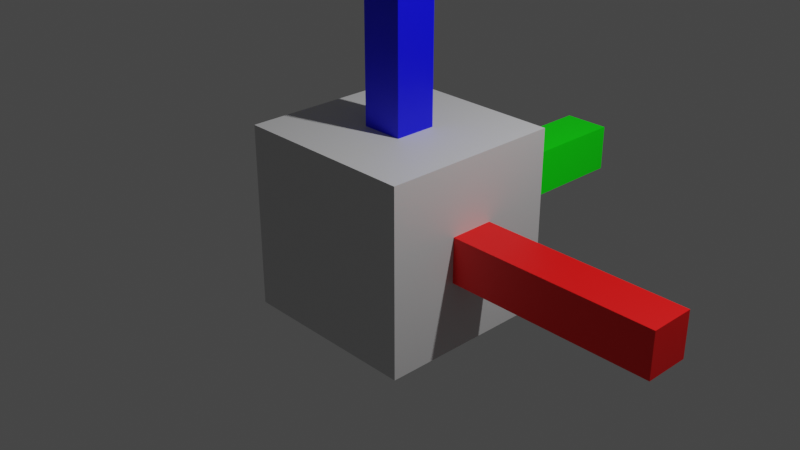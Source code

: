 # Source: cube_multipart.blend  (saved by Blender 2.83.18; exported with 4.5.12 LTS)
import bpy
from mathutils import Matrix  # noqa: F401  (used for matrix-valued properties, if any)

bpy.ops.wm.read_factory_settings(use_empty=True)
scene = bpy.context.scene
scene.name = 'Scene'

# ---- collections
col_collection = bpy.data.collections.new('Collection'); scene.collection.children.link(col_collection)

# ---- materials (node trees are filled in below, after node groups)
mat_base_mtl = bpy.data.materials.new('base.mtl')
mat_base_mtl.use_transparent_shadow = False
mat_blue_mtl = bpy.data.materials.new('blue.mtl')
mat_blue_mtl.use_transparent_shadow = False
mat_red_mtl = bpy.data.materials.new('red.mtl')
mat_red_mtl.use_transparent_shadow = False
mat_material_001 = bpy.data.materials.new('Material.001')
mat_material_001.use_transparent_shadow = False

# ---- material node trees
mat_base_mtl.use_nodes = True; mat_base_mtl.node_tree.nodes.clear()
_N = mat_base_mtl.node_tree.nodes; _L = mat_base_mtl.node_tree.links
n0 = _N.new('ShaderNodeBsdfPrincipled'); n0.name = 'Principled BSDF'; n0.location = (10, 300)
n0.distribution = 'GGX'
n0.subsurface_method = 'BURLEY'
n0.inputs[0].default_value = (0.6456, 0.6456, 0.6494, 1.0)
n0.inputs[3].default_value = 1.45
n0.inputs[27].default_value = (0.0, 0.0, 0.0, 1.0)
n0.inputs[28].default_value = 1.0
n1 = _N.new('ShaderNodeOutputMaterial'); n1.name = 'Material Output'; n1.location = (300, 300)
_L.new(n0.outputs[0], n1.inputs[0])
n1.is_active_output = True
mat_blue_mtl.use_nodes = True; mat_blue_mtl.node_tree.nodes.clear()
_N = mat_blue_mtl.node_tree.nodes; _L = mat_blue_mtl.node_tree.links
n0 = _N.new('ShaderNodeBsdfPrincipled'); n0.name = 'Principled BSDF'; n0.location = (10, 300)
n0.distribution = 'GGX'
n0.subsurface_method = 'BURLEY'
n0.inputs[0].default_value = (0.0, 0.0, 1.0, 1.0)
n0.inputs[3].default_value = 1.45
n0.inputs[27].default_value = (0.0, 0.0, 0.0, 1.0)
n0.inputs[28].default_value = 1.0
n1 = _N.new('ShaderNodeOutputMaterial'); n1.name = 'Material Output'; n1.location = (300, 300)
_L.new(n0.outputs[0], n1.inputs[0])
n1.is_active_output = True
mat_red_mtl.use_nodes = True; mat_red_mtl.node_tree.nodes.clear()
_N = mat_red_mtl.node_tree.nodes; _L = mat_red_mtl.node_tree.links
n0 = _N.new('ShaderNodeBsdfPrincipled'); n0.name = 'Principled BSDF'; n0.location = (10, 300)
n0.distribution = 'GGX'
n0.subsurface_method = 'BURLEY'
n0.inputs[0].default_value = (1.0, 0.0, 0.0, 1.0)
n0.inputs[3].default_value = 1.45
n0.inputs[27].default_value = (0.0, 0.0, 0.0, 1.0)
n0.inputs[28].default_value = 1.0
n1 = _N.new('ShaderNodeOutputMaterial'); n1.name = 'Material Output'; n1.location = (300, 300)
_L.new(n0.outputs[0], n1.inputs[0])
n1.is_active_output = True
mat_material_001.use_nodes = True; mat_material_001.node_tree.nodes.clear()
_N = mat_material_001.node_tree.nodes; _L = mat_material_001.node_tree.links
n0 = _N.new('ShaderNodeBsdfPrincipled'); n0.name = 'Principled BSDF'; n0.location = (10, 300)
n0.distribution = 'GGX'
n0.subsurface_method = 'BURLEY'
n0.inputs[0].default_value = (0.0, 1.0, 0.0, 1.0)
n0.inputs[3].default_value = 1.45
n0.inputs[27].default_value = (0.0, 0.0, 0.0, 1.0)
n0.inputs[28].default_value = 1.0
n1 = _N.new('ShaderNodeOutputMaterial'); n1.name = 'Material Output'; n1.location = (300, 300)
_L.new(n0.outputs[0], n1.inputs[0])
n1.is_active_output = True

# ---- world
world_world = bpy.data.worlds.new('World'); scene.world = world_world
world_world.use_nodes = True; world_world.node_tree.nodes.clear()
_N = world_world.node_tree.nodes; _L = world_world.node_tree.links
n0 = _N.new('ShaderNodeOutputWorld'); n0.name = 'World Output'; n0.location = (300, 300)
n1 = _N.new('ShaderNodeBackground'); n1.name = 'Background'; n1.location = (10, 300)
n1.inputs[0].default_value = (0.05088, 0.05088, 0.05088, 1.0)
_L.new(n1.outputs[0], n0.inputs[0])
n0.is_active_output = True
world_world.color = (0.05088, 0.05088, 0.05088)
world_world.use_sun_shadow = False
world_world.sun_shadow_jitter_overblur = 0.0

# ---- cameras
cam_camera = bpy.data.cameras.new('Camera')
cam_camera.clip_end = 100.0
cam_camera.ortho_scale = 7.314

# ---- lights
light_light = bpy.data.lights.new('Light', 'POINT')
light_light.transmission_factor = 0.0
light_light.energy = 1000.0
light_light.shadow_soft_size = 0.1
light_light.shadow_maximum_resolution = 0.006
light_light.use_absolute_resolution = True

# ---- meshes
me_cube_001 = bpy.data.meshes.new('Cube.001')
me_cube_001.from_pydata([(-1.0, -1.0, -1.0), (-0.2292, -0.2292, 1.0), (-0.2574, 1.0, -0.2574), (-0.2292, 0.2292, 1.0), (1.0, -0.2436, -0.2436), (0.2292, -0.2292, 1.0), (1.0, 0.2436, -0.2436), (0.2292, 0.2292, 1.0), (-1.0, -1.0, 1.0), (-0.2574, 1.0, 0.2574), (1.0, 0.2436, 0.2436), (1.0, -0.2436, 0.2436), (-1.0, -1.0, 1.0), (-1.0, 1.0, 1.0), (1.0, 1.0, 1.0), (1.0, -1.0, 1.0), (-0.2292, -0.2292, 2.681), (-0.2292, 0.2292, 2.681), (0.2292, 0.2292, 2.681), (0.2292, -0.2292, 2.681), (0.2574, 1.0, 0.2574), (0.2574, 1.0, -0.2574), (1.0, -1.0, -1.0), (1.0, -1.0, 1.0), (3.249, 0.2436, 0.2436), (3.249, 0.2436, -0.2436), (3.249, -0.2436, -0.2436), (3.249, -0.2436, 0.2436), (-1.0, 1.0, 1.0), (-1.0, 1.0, -1.0), (1.0, 1.0, -1.0), (1.0, 1.0, 1.0), (-0.2574, 3.01, 0.2574), (-0.2574, 3.01, -0.2574), (0.2574, 3.01, -0.2574), (0.2574, 3.01, 0.2574)], [], [(0, 8, 28, 29), (21, 2, 33, 34), (10, 11, 27, 24), (22, 23, 8, 0), (29, 30, 22, 0), (1, 5, 19, 16), (12, 13, 28, 8), (13, 14, 31, 28), (14, 15, 23, 31), (15, 12, 8, 23), (1, 3, 13, 12), (3, 7, 14, 13), (7, 5, 15, 14), (5, 1, 12, 15), (18, 17, 16, 19), (7, 3, 17, 18), (5, 7, 18, 19), (3, 1, 16, 17), (10, 6, 30, 31), (6, 4, 22, 30), (11, 10, 31, 23), (4, 11, 23, 22), (25, 24, 27, 26), (6, 10, 24, 25), (11, 4, 26, 27), (4, 6, 25, 26), (9, 2, 29, 28), (2, 21, 30, 29), (20, 9, 28, 31), (21, 20, 31, 30), (33, 32, 35, 34), (9, 20, 35, 32), (2, 9, 32, 33), (20, 21, 34, 35)])
me_cube_001.polygons.foreach_set('material_index', [0, 3, 2, 0, 0, 1, 0, 0, 0, 0, 0, 0, 0, 0, 1, 1, 1, 1, 0, 0, 0, 0, 2, 2, 2, 2, 0, 0, 0, 0, 3, 3, 3, 3])
_uv = me_cube_001.uv_layers.new(name='UVMap')
_uv.uv.foreach_set('vector', [0.375, 0.0, 0.625, 0.0, 0.625, 0.25, 0.375, 0.25, 0.4678, 0.4072, 0.4678, 0.3428, 0.4678, 0.3428, 0.4678, 0.4072, 0.5305, 0.5945, 0.5305, 0.6555, 0.5305, 0.6555, 0.5305, 0.5945, 0.375, 0.75, 0.625, 0.75, 0.625, 1.0, 0.375, 1.0, 0.125, 0.5, 0.375, 0.5, 0.375, 0.75, 0.125, 0.75, 0.7787, 0.6537, 0.7213, 0.6537, 0.7213, 0.6537, 0.7787, 0.6537, 0.875, 0.75, 0.875, 0.5, 0.875, 0.5, 0.875, 0.75, 0.875, 0.5, 0.625, 0.5, 0.625, 0.5, 0.875, 0.5, 0.625, 0.5, 0.625, 0.75, 0.625, 0.75, 0.625, 0.5, 0.625, 0.75, 0.875, 0.75, 0.875, 0.75, 0.625, 0.75, 0.7787, 0.6537, 0.7787, 0.5963, 0.875, 0.5, 0.875, 0.75, 0.7787, 0.5963, 0.7213, 0.5963, 0.625, 0.5, 0.875, 0.5, 0.7213, 0.5963, 0.7213, 0.6537, 0.625, 0.75, 0.625, 0.5, 0.7213, 0.6537, 0.7787, 0.6537, 0.875, 0.75, 0.625, 0.75, 0.7213, 0.5963, 0.7787, 0.5963, 0.7787, 0.6537, 0.7213, 0.6537, 0.7213, 0.5963, 0.7787, 0.5963, 0.7787, 0.5963, 0.7213, 0.5963, 0.7213, 0.6537, 0.7213, 0.5963, 0.7213, 0.5963, 0.7213, 0.6537, 0.7787, 0.5963, 0.7787, 0.6537, 0.7787, 0.6537, 0.7787, 0.5963, 0.5305, 0.5945, 0.4695, 0.5945, 0.375, 0.5, 0.625, 0.5, 0.4695, 0.5945, 0.4695, 0.6555, 0.375, 0.75, 0.375, 0.5, 0.5305, 0.6555, 0.5305, 0.5945, 0.625, 0.5, 0.625, 0.75, 0.4695, 0.6555, 0.5305, 0.6555, 0.625, 0.75, 0.375, 0.75, 0.4695, 0.5945, 0.5305, 0.5945, 0.5305, 0.6555, 0.4695, 0.6555, 0.4695, 0.5945, 0.5305, 0.5945, 0.5305, 0.5945, 0.4695, 0.5945, 0.5305, 0.6555, 0.4695, 0.6555, 0.4695, 0.6555, 0.5305, 0.6555, 0.4695, 0.6555, 0.4695, 0.5945, 0.4695, 0.5945, 0.4695, 0.6555, 0.5322, 0.3428, 0.4678, 0.3428, 0.375, 0.25, 0.625, 0.25, 0.4678, 0.3428, 0.4678, 0.4072, 0.375, 0.5, 0.375, 0.25, 0.5322, 0.4072, 0.5322, 0.3428, 0.625, 0.25, 0.625, 0.5, 0.4678, 0.4072, 0.5322, 0.4072, 0.625, 0.5, 0.375, 0.5, 0.4678, 0.3428, 0.5322, 0.3428, 0.5322, 0.4072, 0.4678, 0.4072, 0.5322, 0.3428, 0.5322, 0.4072, 0.5322, 0.4072, 0.5322, 0.3428, 0.4678, 0.3428, 0.5322, 0.3428, 0.5322, 0.3428, 0.4678, 0.3428, 0.5322, 0.4072, 0.4678, 0.4072, 0.4678, 0.4072, 0.5322, 0.4072])
me_cube_001.materials.append(mat_base_mtl)
me_cube_001.materials.append(mat_blue_mtl)
me_cube_001.materials.append(mat_red_mtl)
me_cube_001.materials.append(mat_material_001)
me_cube_001.use_remesh_fix_poles = True
me_cube_001.use_remesh_preserve_attributes = False
me_cube_001.use_mirror_vertex_groups = False
me_cube_001.update()

# ---- objects
ob_light = bpy.data.objects.new('Light', light_light)
ob_camera = bpy.data.objects.new('Camera', cam_camera)
ob_cube = bpy.data.objects.new('Cube', me_cube_001)

# ---- transforms, parenting, visibility, modifiers, constraints
ob_light.location = (4.076, 1.005, 5.904)
ob_light.rotation_euler = (0.6503, 0.05522, 1.866)
ob_light.lock_rotations_4d = False
ob_light.empty_display_type = 'ARROWS'
ob_light.color = (0.0, 0.0, 0.0, 0.0)
ob_light.lineart.crease_threshold = 0.0
ob_camera.location = (7.359, -6.926, 4.958)
ob_camera.rotation_euler = (1.109, 0.0, 0.8149)
ob_camera.lock_rotations_4d = False
ob_camera.empty_display_type = 'ARROWS'
ob_camera.color = (0.0, 0.0, 0.0, 0.0)
ob_camera.display_type = 'WIRE'
ob_camera.lineart.crease_threshold = 0.0
ob_cube.location = (0.0, 0.0, 0.0)
ob_cube.lineart.crease_threshold = 0.0

# ---- collection membership
col_collection.objects.link(ob_light)
col_collection.objects.link(ob_camera)
col_collection.objects.link(ob_cube)

# ---- scene / render settings (as saved in the file)
scene.camera = ob_camera
scene.frame_start = 1; scene.frame_end = 250; scene.frame_set(1)
scene.render.engine = 'BLENDER_EEVEE_NEXT'
scene.cycles.use_denoising = False
scene.cycles.samples = 128
scene.cycles.sampling_pattern = 'TABULATED_SOBOL'
scene.cycles.use_adaptive_sampling = False
scene.cycles.use_light_tree = False
scene.view_settings.view_transform = 'Filmic'
bpy.context.view_layer.update()

